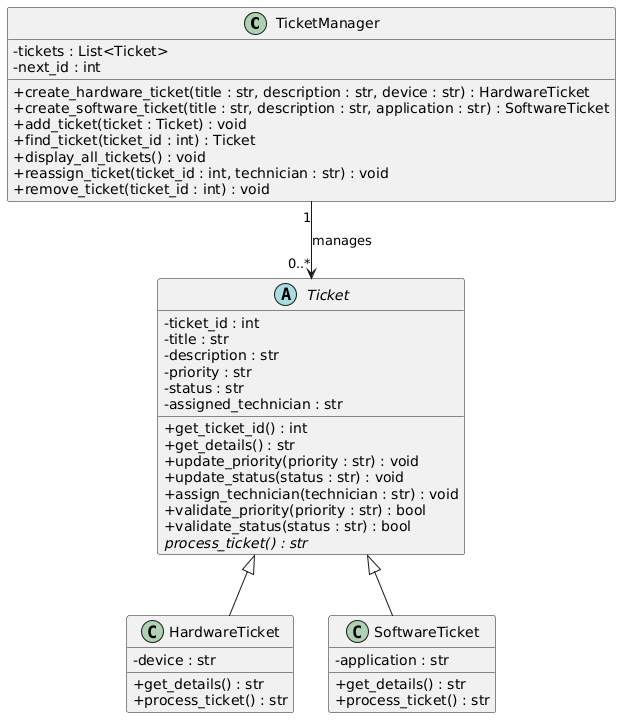

The diagram above was rendered by PlantUML. Its source (embedded in the PNG):
@startuml
skinparam classAttributeIconSize 0

class TicketManager {
    - tickets : List<Ticket>
    - next_id : int

    + create_hardware_ticket(title : str, description : str, device : str) : HardwareTicket
    + create_software_ticket(title : str, description : str, application : str) : SoftwareTicket
    + add_ticket(ticket : Ticket) : void
    + find_ticket(ticket_id : int) : Ticket
    + display_all_tickets() : void
    + reassign_ticket(ticket_id : int, technician : str) : void
    + remove_ticket(ticket_id : int) : void
}

abstract class Ticket {
    - ticket_id : int
    - title : str
    - description : str
    - priority : str
    - status : str
    - assigned_technician : str

    + get_ticket_id() : int
    + get_details() : str
    + update_priority(priority : str) : void
    + update_status(status : str) : void
    + assign_technician(technician : str) : void
    + validate_priority(priority : str) : bool
    + validate_status(status : str) : bool
    {abstract} process_ticket() : str
}

class HardwareTicket {
    - device : str

    + get_details() : str
    + process_ticket() : str
}

class SoftwareTicket {
    - application : str

    + get_details() : str
    + process_ticket() : str
}

Ticket <|-- HardwareTicket
Ticket <|-- SoftwareTicket

TicketManager "1" --> "0..*" Ticket : manages
@enduml